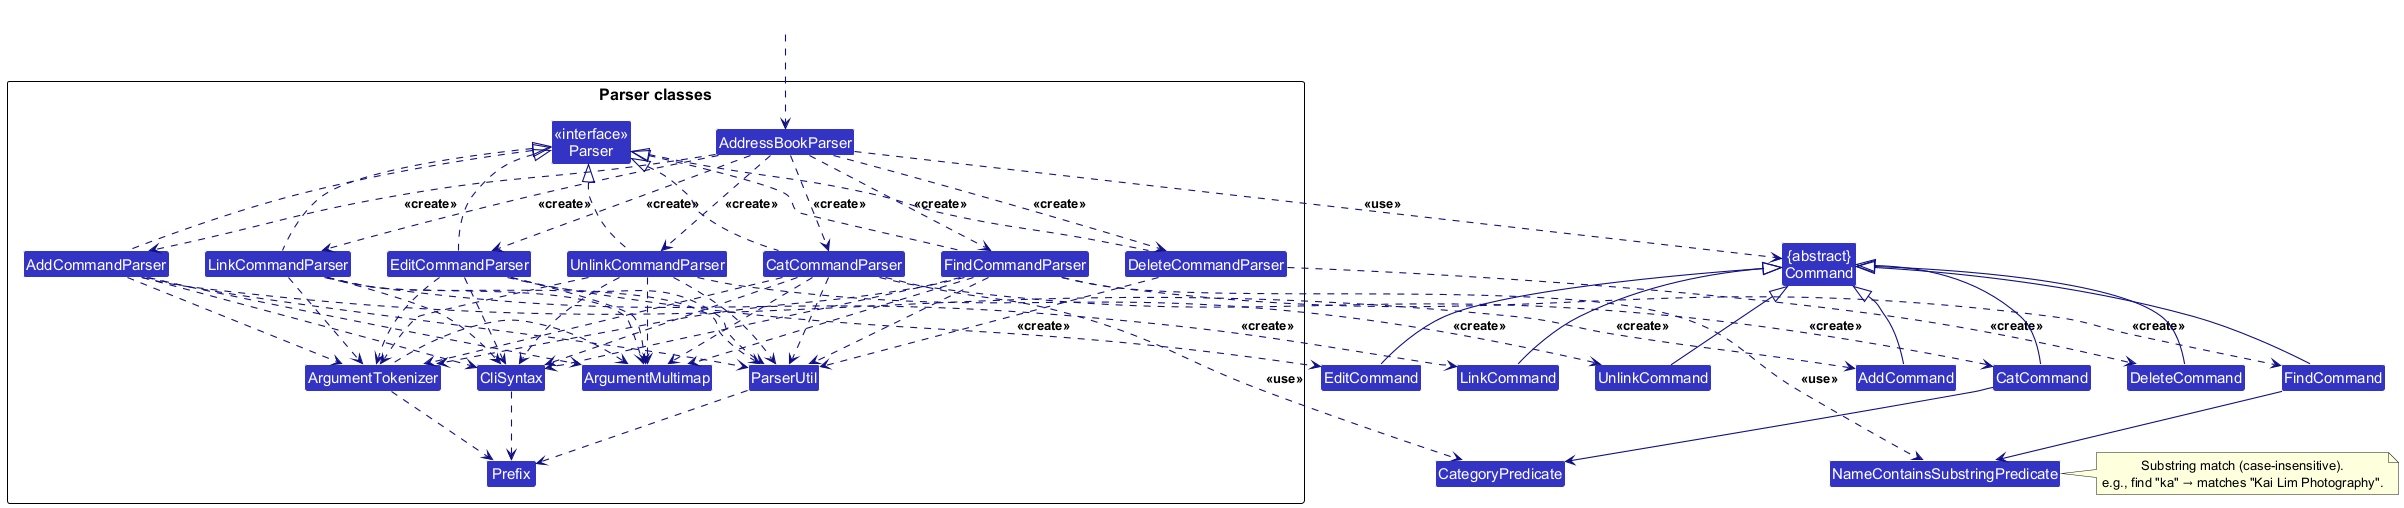

The diagram above was rendered by PlantUML. Its source (embedded in the PNG):
@startuml
!include style.puml
skinparam arrowThickness 1.1
skinparam arrowColor LOGIC_COLOR_T4
skinparam classBackgroundColor LOGIC_COLOR

Class "{abstract}\nCommand" as Command
Class AddCommand
Class EditCommand
Class DeleteCommand
Class FindCommand
Class CatCommand
Class LinkCommand
Class UnlinkCommand

Class NameContainsSubstringPredicate
Class CategoryPredicate

package "Parser classes"{
  Class "<<interface>>\nParser" as Parser
  Class AddressBookParser
  Class AddCommandParser
  Class EditCommandParser
  Class DeleteCommandParser
  Class FindCommandParser
  Class CatCommandParser
  Class LinkCommandParser
  Class UnlinkCommandParser

  Class CliSyntax
  Class ParserUtil
  Class ArgumentMultimap
  Class ArgumentTokenizer
  Class Prefix
}

Class HiddenOutside #FFFFFF
HiddenOutside ..> AddressBookParser

AddressBookParser .down.> AddCommandParser : <<create>>
AddressBookParser .down.> EditCommandParser : <<create>>
AddressBookParser .down.> DeleteCommandParser : <<create>>
AddressBookParser .down.> FindCommandParser : <<create>>
AddressBookParser .down.> CatCommandParser : <<create>>
AddressBookParser .down.> LinkCommandParser : <<create>>
AddressBookParser .down.> UnlinkCommandParser : <<create>>

AddressBookParser ..> Command : <<use>>

AddCommandParser    ..> AddCommand    : <<create>>
EditCommandParser   ..> EditCommand   : <<create>>
DeleteCommandParser ..> DeleteCommand : <<create>>
FindCommandParser   ..> FindCommand   : <<create>>
CatCommandParser    ..> CatCommand    : <<create>>
LinkCommandParser   ..> LinkCommand   : <<create>>
UnlinkCommandParser ..> UnlinkCommand : <<create>>

AddCommandParser     .up.|> Parser
EditCommandParser    .up.|> Parser
DeleteCommandParser  .up.|> Parser
FindCommandParser    .up.|> Parser
CatCommandParser     .up.|> Parser
LinkCommandParser    .up.|> Parser
UnlinkCommandParser  .up.|> Parser

FindCommandParser  ..> ArgumentMultimap
FindCommandParser  ..> ArgumentTokenizer
FindCommandParser  ..> CliSyntax
FindCommandParser  ..> ParserUtil
AddCommandParser   ..> ArgumentMultimap
AddCommandParser   ..> ArgumentTokenizer
AddCommandParser   ..> CliSyntax
AddCommandParser   ..> ParserUtil
EditCommandParser  ..> ArgumentMultimap
EditCommandParser  ..> ArgumentTokenizer
EditCommandParser  ..> CliSyntax
EditCommandParser  ..> ParserUtil
DeleteCommandParser ..> ParserUtil
CatCommandParser   ..> ArgumentMultimap
CatCommandParser   ..> ArgumentTokenizer
CatCommandParser   ..> CliSyntax
CatCommandParser   ..> ParserUtil
LinkCommandParser  ..> ArgumentMultimap
LinkCommandParser  ..> ArgumentTokenizer
LinkCommandParser  ..> CliSyntax
LinkCommandParser  ..> ParserUtil
UnlinkCommandParser ..> ArgumentMultimap
UnlinkCommandParser ..> ArgumentTokenizer
UnlinkCommandParser ..> CliSyntax
UnlinkCommandParser ..> ParserUtil
ArgumentTokenizer  .left.> ArgumentMultimap
CliSyntax          ..> Prefix
ParserUtil         .down.> Prefix
ArgumentTokenizer  .down.> Prefix

AddCommand -up-|> Command
EditCommand -up-|> Command
DeleteCommand -up-|> Command
FindCommand -up-|> Command
CatCommand -up-|> Command
LinkCommand -up-|> Command
UnlinkCommand -up-|> Command

FindCommandParser ..> NameContainsSubstringPredicate : <<use>>
FindCommand       --> NameContainsSubstringPredicate

CatCommandParser  ..> CategoryPredicate : <<use>>
CatCommand        --> CategoryPredicate

note right of NameContainsSubstringPredicate
  Substring match (case-insensitive).
  e.g., find "ka" → matches "Kai Lim Photography".
end note

@enduml